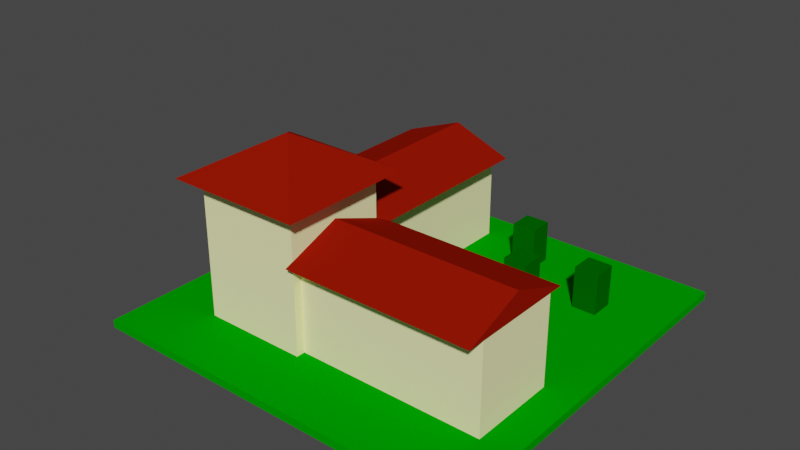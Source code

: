 # Source: upperclass2.blend  (saved by Blender 2.82.7; exported with 4.5.12 LTS)
import bpy
from mathutils import Matrix  # noqa: F401  (used for matrix-valued properties, if any)

bpy.ops.wm.read_factory_settings(use_empty=True)
scene = bpy.context.scene
scene.name = 'Scene'

# ---- collections
col_collection = bpy.data.collections.new('Collection'); scene.collection.children.link(col_collection)
col_house4 = bpy.data.collections.new('House4'); scene.collection.children.link(col_house4)
col_house5 = bpy.data.collections.new('House5'); scene.collection.children.link(col_house5)
col_house5_001 = bpy.data.collections.new('House5.001'); scene.collection.children.link(col_house5_001)

# ---- materials (node trees are filled in below, after node groups)
mat_material_grass2 = bpy.data.materials.new('Material_Grass2')
mat_material_grass2.alpha_threshold = 0.0
mat_material_grass2.use_transparent_shadow = False
mat_material_grass2.diffuse_color = (0.0, 0.3264, 0.0, 1.0)
mat_material_grass2.line_color = (0.0, 0.0, 0.0, 1.0)
mat_material_bushes_2_001 = bpy.data.materials.new('Material_Bushes_2.001')
mat_material_bushes_2_001.alpha_threshold = 0.0
mat_material_bushes_2_001.use_transparent_shadow = False
mat_material_bushes_2_001.diffuse_color = (0.0, 0.1193, 0.0, 1.0)
mat_material_bushes_2_001.line_color = (0.0, 0.0, 0.0, 1.0)
mat_material_bushes_2_002 = bpy.data.materials.new('Material_Bushes_2.002')
mat_material_bushes_2_002.alpha_threshold = 0.0
mat_material_bushes_2_002.use_transparent_shadow = False
mat_material_bushes_2_002.diffuse_color = (0.0, 0.1193, 0.0, 1.0)
mat_material_bushes_2_002.line_color = (0.0, 0.0, 0.0, 1.0)
mat_house_color_6_001 = bpy.data.materials.new('House_Color_6.001')
mat_house_color_6_001.use_transparent_shadow = False
mat_house_color_6_001.diffuse_color = (1.0, 0.9734, 0.491, 1.0)
mat_material_tile_roof = bpy.data.materials.new('Material_Tile_Roof')
mat_material_tile_roof.use_transparent_shadow = False
mat_material_tile_roof.diffuse_color = (0.2831, 0.008568, 0.001214, 1.0)
mat_house_color_6 = bpy.data.materials.new('House_Color_6')
mat_house_color_6.use_transparent_shadow = False
mat_house_color_6.diffuse_color = (1.0, 0.9734, 0.491, 1.0)
mat_material_tile_roof_002 = bpy.data.materials.new('Material_Tile_Roof.002')
mat_material_tile_roof_002.use_transparent_shadow = False
mat_material_tile_roof_002.diffuse_color = (0.2831, 0.008568, 0.001214, 1.0)
mat_material_tile_roof_001 = bpy.data.materials.new('Material_Tile_Roof.001')
mat_material_tile_roof_001.use_transparent_shadow = False
mat_material_tile_roof_001.diffuse_color = (0.2831, 0.008568, 0.001214, 1.0)
mat_material_bushes_2 = bpy.data.materials.new('Material_Bushes_2')
mat_material_bushes_2.alpha_threshold = 0.0
mat_material_bushes_2.use_transparent_shadow = False
mat_material_bushes_2.diffuse_color = (0.0, 0.1193, 0.0, 1.0)
mat_material_bushes_2.line_color = (0.0, 0.0, 0.0, 1.0)

# ---- material node trees

# ---- world
world_world = bpy.data.worlds.new('World'); scene.world = world_world
world_world.use_nodes = True; world_world.node_tree.nodes.clear()
_N = world_world.node_tree.nodes; _L = world_world.node_tree.links
n0 = _N.new('ShaderNodeOutputWorld'); n0.name = 'World Output'; n0.location = (300, 300)
n1 = _N.new('ShaderNodeBackground'); n1.name = 'Background'; n1.location = (10, 300)
n1.inputs[0].default_value = (0.05088, 0.05088, 0.05088, 1.0)
_L.new(n1.outputs[0], n0.inputs[0])
n0.is_active_output = True
world_world.color = (0.05088, 0.05088, 0.05088)
world_world.use_sun_shadow = False
world_world.sun_shadow_jitter_overblur = 0.0

# ---- meshes
me_cube = bpy.data.meshes.new('Cube')
me_cube.from_pydata([(1.0, 1.0, 1.0), (1.0, 1.0, -1.0), (1.0, -1.0, 1.0), (1.0, -1.0, -1.0), (-1.0, 1.0, 1.0), (-1.0, 1.0, -1.0), (-1.0, -1.0, 1.0), (-1.0, -1.0, -1.0)], [], [(0, 4, 6, 2), (3, 2, 6, 7), (7, 6, 4, 5), (5, 1, 3, 7), (1, 0, 2, 3), (5, 4, 0, 1)])
_uv = me_cube.uv_layers.new(name='UVMap')
_uv.uv.foreach_set('vector', [0.625, 0.5, 0.875, 0.5, 0.875, 0.75, 0.625, 0.75, 0.375, 0.75, 0.625, 0.75, 0.625, 1.0, 0.375, 1.0, 0.375, 0.0, 0.625, 0.0, 0.625, 0.25, 0.375, 0.25, 0.125, 0.5, 0.375, 0.5, 0.375, 0.75, 0.125, 0.75, 0.375, 0.5, 0.625, 0.5, 0.625, 0.75, 0.375, 0.75, 0.375, 0.25, 0.625, 0.25, 0.625, 0.5, 0.375, 0.5])
me_cube.materials.append(mat_material_grass2)
me_cube.use_remesh_preserve_volume = False
me_cube.use_remesh_preserve_attributes = False
me_cube.use_mirror_vertex_groups = False
me_cube.update()
me_cube_035 = bpy.data.meshes.new('Cube.035')
me_cube_035.from_pydata([(1.0, 1.0, 1.0), (1.0, 1.0, -1.0), (1.0, -1.0, 1.0), (1.0, -1.0, -1.0), (-1.0, 1.0, 1.0), (-1.0, 1.0, -1.0), (-1.0, -1.0, 1.0), (-1.0, -1.0, -1.0)], [], [(0, 4, 6, 2), (3, 2, 6, 7), (7, 6, 4, 5), (5, 1, 3, 7), (1, 0, 2, 3), (5, 4, 0, 1)])
_uv = me_cube_035.uv_layers.new(name='UVMap')
_uv.uv.foreach_set('vector', [0.625, 0.5, 0.875, 0.5, 0.875, 0.75, 0.625, 0.75, 0.375, 0.75, 0.625, 0.75, 0.625, 1.0, 0.375, 1.0, 0.375, 0.0, 0.625, 0.0, 0.625, 0.25, 0.375, 0.25, 0.125, 0.5, 0.375, 0.5, 0.375, 0.75, 0.125, 0.75, 0.375, 0.5, 0.625, 0.5, 0.625, 0.75, 0.375, 0.75, 0.375, 0.25, 0.625, 0.25, 0.625, 0.5, 0.375, 0.5])
me_cube_035.materials.append(mat_material_bushes_2_001)
me_cube_035.use_remesh_preserve_volume = False
me_cube_035.use_remesh_preserve_attributes = False
me_cube_035.use_mirror_vertex_groups = False
me_cube_035.update()
me_cube_036 = bpy.data.meshes.new('Cube.036')
me_cube_036.from_pydata([(1.0, 1.0, 1.0), (1.0, 1.0, -1.0), (1.0, -1.0, 1.0), (1.0, -1.0, -1.0), (-1.0, 1.0, 1.0), (-1.0, 1.0, -1.0), (-1.0, -1.0, 1.0), (-1.0, -1.0, -1.0)], [], [(0, 4, 6, 2), (3, 2, 6, 7), (7, 6, 4, 5), (5, 1, 3, 7), (1, 0, 2, 3), (5, 4, 0, 1)])
_uv = me_cube_036.uv_layers.new(name='UVMap')
_uv.uv.foreach_set('vector', [0.625, 0.5, 0.875, 0.5, 0.875, 0.75, 0.625, 0.75, 0.375, 0.75, 0.625, 0.75, 0.625, 1.0, 0.375, 1.0, 0.375, 0.0, 0.625, 0.0, 0.625, 0.25, 0.375, 0.25, 0.125, 0.5, 0.375, 0.5, 0.375, 0.75, 0.125, 0.75, 0.375, 0.5, 0.625, 0.5, 0.625, 0.75, 0.375, 0.75, 0.375, 0.25, 0.625, 0.25, 0.625, 0.5, 0.375, 0.5])
me_cube_036.materials.append(mat_material_bushes_2_002)
me_cube_036.use_remesh_preserve_volume = False
me_cube_036.use_remesh_preserve_attributes = False
me_cube_036.use_mirror_vertex_groups = False
me_cube_036.update()
me_cube_021 = bpy.data.meshes.new('Cube.021')
me_cube_021.from_pydata([(-1.0, -1.0, -1.0), (-1.0, -1.0, 1.0), (-1.0, 1.0, -1.0), (-1.0, 1.0, 1.0), (1.0, -1.0, -1.0), (1.0, -1.0, 1.0), (1.0, 1.0, -1.0), (1.0, 1.0, 1.0)], [], [(0, 1, 3, 2), (2, 3, 7, 6), (6, 7, 5, 4), (4, 5, 1, 0), (2, 6, 4, 0), (7, 3, 1, 5)])
_uv = me_cube_021.uv_layers.new(name='UVMap')
_uv.uv.foreach_set('vector', [0.375, 0.0, 0.625, 0.0, 0.625, 0.25, 0.375, 0.25, 0.375, 0.25, 0.625, 0.25, 0.625, 0.5, 0.375, 0.5, 0.375, 0.5, 0.625, 0.5, 0.625, 0.75, 0.375, 0.75, 0.375, 0.75, 0.625, 0.75, 0.625, 1.0, 0.375, 1.0, 0.125, 0.5, 0.375, 0.5, 0.375, 0.75, 0.125, 0.75, 0.625, 0.5, 0.875, 0.5, 0.875, 0.75, 0.625, 0.75])
me_cube_021.materials.append(mat_house_color_6_001)
me_cube_021.use_remesh_fix_poles = True
me_cube_021.use_remesh_preserve_attributes = False
me_cube_021.use_mirror_vertex_groups = False
me_cube_021.update()
me_cone = bpy.data.meshes.new('Cone')
me_cone.from_pydata([(0.0, 0.5, -0.1), (0.5, -2.186e-08, -0.1), (-4.371e-08, -0.5, -0.1), (-0.5, 5.962e-09, -0.1), (0.0, 0.0, 0.1)], [], [(0, 4, 1), (1, 4, 2), (2, 4, 3), (3, 4, 0), (0, 1, 2, 3)])
_uv = me_cone.uv_layers.new(name='UVMap')
_uv.uv.foreach_set('vector', [0.25, 0.49, 0.25, 0.25, 0.49, 0.25, 0.49, 0.25, 0.25, 0.25, 0.25, 0.01, 0.25, 0.01, 0.25, 0.25, 0.01, 0.25, 0.01, 0.25, 0.25, 0.25, 0.25, 0.49, 0.75, 0.49, 0.99, 0.25, 0.75, 0.01, 0.51, 0.25])
me_cone.materials.append(mat_material_tile_roof)
me_cone.use_remesh_fix_poles = True
me_cone.use_remesh_preserve_attributes = False
me_cone.use_mirror_vertex_groups = False
me_cone.update()
me_cube_025 = bpy.data.meshes.new('Cube.025')
me_cube_025.from_pydata([(-1.0, -1.0, -1.0), (-1.0, -1.0, 1.0), (-1.0, 1.0, -1.0), (-1.0, 1.0, 1.0), (1.0, -1.0, -1.0), (1.0, -1.0, 1.0), (1.0, 1.0, -1.0), (1.0, 1.0, 1.0)], [], [(0, 1, 3, 2), (2, 3, 7, 6), (6, 7, 5, 4), (4, 5, 1, 0), (2, 6, 4, 0), (7, 3, 1, 5)])
_uv = me_cube_025.uv_layers.new(name='UVMap')
_uv.uv.foreach_set('vector', [0.375, 0.0, 0.625, 0.0, 0.625, 0.25, 0.375, 0.25, 0.375, 0.25, 0.625, 0.25, 0.625, 0.5, 0.375, 0.5, 0.375, 0.5, 0.625, 0.5, 0.625, 0.75, 0.375, 0.75, 0.375, 0.75, 0.625, 0.75, 0.625, 1.0, 0.375, 1.0, 0.125, 0.5, 0.375, 0.5, 0.375, 0.75, 0.125, 0.75, 0.625, 0.5, 0.875, 0.5, 0.875, 0.75, 0.625, 0.75])
me_cube_025.materials.append(mat_house_color_6)
me_cube_025.use_remesh_fix_poles = True
me_cube_025.use_remesh_preserve_attributes = False
me_cube_025.use_mirror_vertex_groups = False
me_cube_025.update()
me_cube_026 = bpy.data.meshes.new('Cube.026')
me_cube_026.from_pydata([(-1.0, -1.0, -1.0), (-1.0, -1.0, 1.0), (-1.0, 1.0, -1.0), (1.0, -1.0, -1.0), (1.0, -1.0, 1.0), (1.0, 1.0, -1.0), (-1.0, 0.9972, -1.0), (-1.0, -1.0, 0.9972), (1.0, 0.9972, -1.0), (1.0, -1.0, 0.9972)], [], [(2, 1, 4, 5), (8, 9, 3), (9, 4, 1, 7), (6, 8, 3, 0), (3, 9, 7, 0), (0, 7, 6), (2, 5, 8, 6), (6, 7, 9, 8), (8, 5, 4, 9), (7, 1, 2, 6)])
_uv = me_cube_026.uv_layers.new(name='UVMap')
_uv.uv.foreach_set('vector', [0.375, 0.25, 0.625, 0.0, 0.625, 0.75, 0.375, 0.5, 0.375, 0.5004, 0.6246, 0.75, 0.375, 0.75, 0.6246, 0.75, 0.625, 0.75, 0.625, 1.0, 0.6246, 1.0, 0.125, 0.5004, 0.375, 0.5004, 0.375, 0.75, 0.125, 0.75, 0.375, 0.75, 0.6246, 0.75, 0.6246, 1.0, 0.375, 1.0, 0.375, 0.0, 0.6246, 0.0, 0.375, 0.2496, 0.125, 0.5, 0.375, 0.5, 0.375, 0.5004, 0.125, 0.5004, 0.375, 0.2496, 0.6246, 0.0, 0.6246, 0.75, 0.375, 0.5004, 0.375, 0.5004, 0.375, 0.5, 0.625, 0.75, 0.6246, 0.75, 0.6246, 0.0, 0.625, 0.0, 0.375, 0.25, 0.375, 0.2496])
me_cube_026.materials.append(mat_material_tile_roof_002)
me_cube_026.use_remesh_fix_poles = True
me_cube_026.use_remesh_preserve_attributes = False
me_cube_026.use_mirror_vertex_groups = False
me_cube_026.update()
me_cube_024 = bpy.data.meshes.new('Cube.024')
me_cube_024.from_pydata([(-1.0, -1.0, -1.0), (-1.0, -1.0, 1.0), (-1.0, 1.0, -1.0), (1.0, -1.0, -1.0), (1.0, -1.0, 1.0), (1.0, 1.0, -1.0), (-1.0, 0.9972, -1.0), (-1.0, -1.0, 0.9972), (1.0, 0.9972, -1.0), (1.0, -1.0, 0.9972)], [], [(2, 1, 4, 5), (8, 9, 3), (9, 4, 1, 7), (6, 8, 3, 0), (3, 9, 7, 0), (0, 7, 6), (2, 5, 8, 6), (6, 7, 9, 8), (8, 5, 4, 9), (7, 1, 2, 6)])
_uv = me_cube_024.uv_layers.new(name='UVMap')
_uv.uv.foreach_set('vector', [0.375, 0.25, 0.625, 0.0, 0.625, 0.75, 0.375, 0.5, 0.375, 0.5004, 0.6246, 0.75, 0.375, 0.75, 0.6246, 0.75, 0.625, 0.75, 0.625, 1.0, 0.6246, 1.0, 0.125, 0.5004, 0.375, 0.5004, 0.375, 0.75, 0.125, 0.75, 0.375, 0.75, 0.6246, 0.75, 0.6246, 1.0, 0.375, 1.0, 0.375, 0.0, 0.6246, 0.0, 0.375, 0.2496, 0.125, 0.5, 0.375, 0.5, 0.375, 0.5004, 0.125, 0.5004, 0.375, 0.2496, 0.6246, 0.0, 0.6246, 0.75, 0.375, 0.5004, 0.375, 0.5004, 0.375, 0.5, 0.625, 0.75, 0.6246, 0.75, 0.6246, 0.0, 0.625, 0.0, 0.375, 0.25, 0.375, 0.2496])
me_cube_024.materials.append(mat_material_tile_roof_001)
me_cube_024.use_remesh_fix_poles = True
me_cube_024.use_remesh_preserve_attributes = False
me_cube_024.use_mirror_vertex_groups = False
me_cube_024.update()
me_cube_030 = bpy.data.meshes.new('Cube.030')
me_cube_030.from_pydata([(-1.0, -1.0, -1.0), (-1.0, -1.0, 1.0), (-1.0, 1.0, -1.0), (-1.0, 1.0, 1.0), (1.0, -1.0, -1.0), (1.0, -1.0, 1.0), (1.0, 1.0, -1.0), (1.0, 1.0, 1.0)], [], [(0, 1, 3, 2), (2, 3, 7, 6), (6, 7, 5, 4), (4, 5, 1, 0), (2, 6, 4, 0), (7, 3, 1, 5)])
_uv = me_cube_030.uv_layers.new(name='UVMap')
_uv.uv.foreach_set('vector', [0.375, 0.0, 0.625, 0.0, 0.625, 0.25, 0.375, 0.25, 0.375, 0.25, 0.625, 0.25, 0.625, 0.5, 0.375, 0.5, 0.375, 0.5, 0.625, 0.5, 0.625, 0.75, 0.375, 0.75, 0.375, 0.75, 0.625, 0.75, 0.625, 1.0, 0.375, 1.0, 0.125, 0.5, 0.375, 0.5, 0.375, 0.75, 0.125, 0.75, 0.625, 0.5, 0.875, 0.5, 0.875, 0.75, 0.625, 0.75])
me_cube_030.materials.append(mat_house_color_6)
me_cube_030.use_remesh_fix_poles = True
me_cube_030.use_remesh_preserve_attributes = False
me_cube_030.use_mirror_vertex_groups = False
me_cube_030.update()
me_cube_031 = bpy.data.meshes.new('Cube.031')
me_cube_031.from_pydata([(-1.0, -1.0, -1.0), (-1.0, -1.0, 1.0), (-1.0, 1.0, -1.0), (1.0, -1.0, -1.0), (1.0, -1.0, 1.0), (1.0, 1.0, -1.0), (-1.0, 0.9972, -1.0), (-1.0, -1.0, 0.9972), (1.0, 0.9972, -1.0), (1.0, -1.0, 0.9972)], [], [(2, 1, 4, 5), (8, 9, 3), (9, 4, 1, 7), (6, 8, 3, 0), (3, 9, 7, 0), (0, 7, 6), (2, 5, 8, 6), (6, 7, 9, 8), (8, 5, 4, 9), (7, 1, 2, 6)])
_uv = me_cube_031.uv_layers.new(name='UVMap')
_uv.uv.foreach_set('vector', [0.375, 0.25, 0.625, 0.0, 0.625, 0.75, 0.375, 0.5, 0.375, 0.5004, 0.6246, 0.75, 0.375, 0.75, 0.6246, 0.75, 0.625, 0.75, 0.625, 1.0, 0.6246, 1.0, 0.125, 0.5004, 0.375, 0.5004, 0.375, 0.75, 0.125, 0.75, 0.375, 0.75, 0.6246, 0.75, 0.6246, 1.0, 0.375, 1.0, 0.375, 0.0, 0.6246, 0.0, 0.375, 0.2496, 0.125, 0.5, 0.375, 0.5, 0.375, 0.5004, 0.125, 0.5004, 0.375, 0.2496, 0.6246, 0.0, 0.6246, 0.75, 0.375, 0.5004, 0.375, 0.5004, 0.375, 0.5, 0.625, 0.75, 0.6246, 0.75, 0.6246, 0.0, 0.625, 0.0, 0.375, 0.25, 0.375, 0.2496])
me_cube_031.materials.append(mat_material_tile_roof_002)
me_cube_031.use_remesh_fix_poles = True
me_cube_031.use_remesh_preserve_attributes = False
me_cube_031.use_mirror_vertex_groups = False
me_cube_031.update()
me_cube_032 = bpy.data.meshes.new('Cube.032')
me_cube_032.from_pydata([(-1.0, -1.0, -1.0), (-1.0, -1.0, 1.0), (-1.0, 1.0, -1.0), (1.0, -1.0, -1.0), (1.0, -1.0, 1.0), (1.0, 1.0, -1.0), (-1.0, 0.9972, -1.0), (-1.0, -1.0, 0.9972), (1.0, 0.9972, -1.0), (1.0, -1.0, 0.9972)], [], [(2, 1, 4, 5), (8, 9, 3), (9, 4, 1, 7), (6, 8, 3, 0), (3, 9, 7, 0), (0, 7, 6), (2, 5, 8, 6), (6, 7, 9, 8), (8, 5, 4, 9), (7, 1, 2, 6)])
_uv = me_cube_032.uv_layers.new(name='UVMap')
_uv.uv.foreach_set('vector', [0.375, 0.25, 0.625, 0.0, 0.625, 0.75, 0.375, 0.5, 0.375, 0.5004, 0.6246, 0.75, 0.375, 0.75, 0.6246, 0.75, 0.625, 0.75, 0.625, 1.0, 0.6246, 1.0, 0.125, 0.5004, 0.375, 0.5004, 0.375, 0.75, 0.125, 0.75, 0.375, 0.75, 0.6246, 0.75, 0.6246, 1.0, 0.375, 1.0, 0.375, 0.0, 0.6246, 0.0, 0.375, 0.2496, 0.125, 0.5, 0.375, 0.5, 0.375, 0.5004, 0.125, 0.5004, 0.375, 0.2496, 0.6246, 0.0, 0.6246, 0.75, 0.375, 0.5004, 0.375, 0.5004, 0.375, 0.5, 0.625, 0.75, 0.6246, 0.75, 0.6246, 0.0, 0.625, 0.0, 0.375, 0.25, 0.375, 0.2496])
me_cube_032.materials.append(mat_material_tile_roof_001)
me_cube_032.use_remesh_fix_poles = True
me_cube_032.use_remesh_preserve_attributes = False
me_cube_032.use_mirror_vertex_groups = False
me_cube_032.update()
me_cube_033 = bpy.data.meshes.new('Cube.033')
me_cube_033.from_pydata([(1.0, 1.0, 1.0), (1.0, 1.0, -1.0), (1.0, -1.0, 1.0), (1.0, -1.0, -1.0), (-1.0, 1.0, 1.0), (-1.0, 1.0, -1.0), (-1.0, -1.0, 1.0), (-1.0, -1.0, -1.0)], [], [(0, 4, 6, 2), (3, 2, 6, 7), (7, 6, 4, 5), (5, 1, 3, 7), (1, 0, 2, 3), (5, 4, 0, 1)])
_uv = me_cube_033.uv_layers.new(name='UVMap')
_uv.uv.foreach_set('vector', [0.625, 0.5, 0.875, 0.5, 0.875, 0.75, 0.625, 0.75, 0.375, 0.75, 0.625, 0.75, 0.625, 1.0, 0.375, 1.0, 0.375, 0.0, 0.625, 0.0, 0.625, 0.25, 0.375, 0.25, 0.125, 0.5, 0.375, 0.5, 0.375, 0.75, 0.125, 0.75, 0.375, 0.5, 0.625, 0.5, 0.625, 0.75, 0.375, 0.75, 0.375, 0.25, 0.625, 0.25, 0.625, 0.5, 0.375, 0.5])
me_cube_033.materials.append(mat_material_bushes_2)
me_cube_033.use_remesh_preserve_volume = False
me_cube_033.use_remesh_preserve_attributes = False
me_cube_033.use_mirror_vertex_groups = False
me_cube_033.update()

# ---- objects
ob_cube = bpy.data.objects.new('Cube', me_cube)
ob_cube_003 = bpy.data.objects.new('Cube.003', me_cube_035)
ob_cube_002 = bpy.data.objects.new('Cube.002', me_cube_036)
ob_body = bpy.data.objects.new('Body', me_cube_021)
ob_cone = bpy.data.objects.new('Cone', me_cone)
ob_body_004 = bpy.data.objects.new('Body.004', me_cube_025)
ob_roof1_004 = bpy.data.objects.new('Roof1.004', me_cube_026)
ob_roof2_004 = bpy.data.objects.new('Roof2.004', me_cube_024)
ob_body_005 = bpy.data.objects.new('Body.005', me_cube_030)
ob_roof1_005 = bpy.data.objects.new('Roof1.005', me_cube_031)
ob_roof2_005 = bpy.data.objects.new('Roof2.005', me_cube_032)
ob_cube_001 = bpy.data.objects.new('Cube.001', me_cube_033)

# ---- transforms, parenting, visibility, modifiers, constraints
ob_cube.location = (0.5, 0.5, 0.01)
ob_cube.rotation_euler = (0.0, -0.0, -1.571)
ob_cube.scale = (0.5, 0.5, 0.01)
ob_cube.lock_rotations_4d = False
ob_cube.empty_display_type = 'ARROWS'
ob_cube.lineart.crease_threshold = 0.0
ob_cube_003.location = (0.8181, 0.7646, 0.075)
ob_cube_003.rotation_euler = (0.0, -0.0, -1.571)
ob_cube_003.scale = (0.03072, 0.03141, 0.05321)
ob_cube_003.lock_rotations_4d = False
ob_cube_003.empty_display_type = 'ARROWS'
ob_cube_003.lineart.crease_threshold = 0.0
ob_cube_002.location = (0.5817, 0.8568, 0.075)
ob_cube_002.rotation_euler = (0.0, -0.0, -1.571)
ob_cube_002.scale = (0.03072, 0.03141, 0.05321)
ob_cube_002.lock_rotations_4d = False
ob_cube_002.empty_display_type = 'ARROWS'
ob_cube_002.lineart.crease_threshold = 0.0
ob_body.location = (0.3, 0.3, 0.195)
ob_body.rotation_euler = (0.0, -0.0, -4.712)
ob_body.scale = (0.135, 0.135, 0.175)
ob_body.lineart.crease_threshold = 0.0
ob_cone.parent = ob_body
ob_cone.matrix_parent_inverse = Matrix(((3.62e-06, 7.407, 0.0, -2.222), (-7.407, 3.62e-06, -0.0, 2.222), (0.0, -0.0, 5.714, -1.114), (-0.0, 0.0, -0.0, 1.0)))
ob_cone.location = (0.3, 0.3, 0.425)
ob_cone.rotation_euler = (0.0, -0.0, -0.7854)
ob_cone.scale = (0.5, 0.5, 0.5)
ob_cone.lineart.crease_threshold = 0.0
ob_body_004.location = (0.675, 0.3025, 0.135)
ob_body_004.rotation_euler = (0.0, -0.0, -3.142)
ob_body_004.scale = (0.2404, 0.115, 0.115)
ob_body_004.lineart.crease_threshold = 0.0
ob_roof1_004.parent = ob_body_004
ob_roof1_004.matrix_parent_inverse = Matrix(((-4.16, 2.347e-06, 0.0, 2.732), (-4.514e-06, -8.0, -0.0, 3.084), (0.0, -0.0, 7.407, -1.222), (-0.0, 0.0, -0.0, 1.0)))
ob_roof1_004.location = (0.6568, 0.4677, 0.335)
ob_roof1_004.rotation_euler = (0.0, 0.0, -6.517e-07)
ob_roof1_004.scale = (0.2404, 0.085, 0.035)
ob_roof1_004.lineart.crease_threshold = 0.0
ob_roof2_004.parent = ob_body_004
ob_roof2_004.matrix_parent_inverse = Matrix(((-4.16, 2.347e-06, 0.0, 2.732), (-4.514e-06, -8.0, -0.0, 3.084), (0.0, -0.0, 7.407, -1.222), (-0.0, 0.0, -0.0, 1.0)))
ob_roof2_004.location = (0.6568, 0.2977, 0.335)
ob_roof2_004.rotation_euler = (0.0, -0.0, 3.142)
ob_roof2_004.scale = (0.2404, 0.085, 0.035)
ob_roof2_004.lineart.crease_threshold = 0.0
ob_body_005.location = (0.3, 0.675, 0.135)
ob_body_005.rotation_euler = (0.0, -0.0, -1.571)
ob_body_005.scale = (0.2404, 0.115, 0.115)
ob_body_005.lineart.crease_threshold = 0.0
ob_roof1_005.parent = ob_body_005
ob_roof1_005.matrix_parent_inverse = Matrix(((-4.16, 2.347e-06, 0.0, 2.732), (-4.514e-06, -8.0, -0.0, 3.084), (0.0, -0.0, 7.407, -1.222), (-0.0, 0.0, -0.0, 1.0)))
ob_roof1_005.location = (0.6568, 0.4677, 0.335)
ob_roof1_005.rotation_euler = (0.0, 0.0, -6.517e-07)
ob_roof1_005.scale = (0.2404, 0.085, 0.035)
ob_roof1_005.lineart.crease_threshold = 0.0
ob_roof2_005.parent = ob_body_005
ob_roof2_005.matrix_parent_inverse = Matrix(((-4.16, 2.347e-06, 0.0, 2.732), (-4.514e-06, -8.0, -0.0, 3.084), (0.0, -0.0, 7.407, -1.222), (-0.0, 0.0, -0.0, 1.0)))
ob_roof2_005.location = (0.6568, 0.2977, 0.335)
ob_roof2_005.rotation_euler = (0.0, -0.0, 3.142)
ob_roof2_005.scale = (0.2404, 0.085, 0.035)
ob_roof2_005.lineart.crease_threshold = 0.0
ob_cube_001.location = (0.6651, 0.6958, 0.075)
ob_cube_001.rotation_euler = (0.0, -0.0, -1.571)
ob_cube_001.scale = (0.03072, 0.03141, 0.05321)
ob_cube_001.lock_rotations_4d = False
ob_cube_001.empty_display_type = 'ARROWS'
ob_cube_001.lineart.crease_threshold = 0.0

# ---- collection membership
col_collection.objects.link(ob_cube)
col_collection.objects.link(ob_cube_003)
col_collection.objects.link(ob_cube_002)
col_house4.objects.link(ob_body)
col_house4.objects.link(ob_cone)
col_house5.objects.link(ob_body_004)
col_house5.objects.link(ob_roof1_004)
col_house5.objects.link(ob_roof2_004)
col_house5_001.objects.link(ob_body_005)
col_house5_001.objects.link(ob_roof1_005)
col_house5_001.objects.link(ob_roof2_005)
col_house5_001.objects.link(ob_cube_001)

# ---- scene / render settings (as saved in the file)
scene.frame_start = 1; scene.frame_end = 250; scene.frame_set(0)
scene.render.engine = 'BLENDER_EEVEE_NEXT'
scene.cycles.use_denoising = False
scene.cycles.samples = 128
scene.cycles.sampling_pattern = 'TABULATED_SOBOL'
scene.cycles.use_adaptive_sampling = False
scene.cycles.use_light_tree = False
scene.view_settings.view_transform = 'Filmic'
bpy.context.view_layer.update()

# ---- added for rendering (the .blend has no active camera and no usable light): camera, sun
cam_auto = bpy.data.cameras.new('AutoCamera')
cam_auto.lens = 50.0
cam_auto.sensor_width = 36.0
cam_auto.clip_end = 1000.0
ob_auto_camera = bpy.data.objects.new('AutoCamera', cam_auto)
scene.collection.objects.link(ob_auto_camera)
ob_auto_camera.location = (1.92012, -1.26305, 1.39502)
ob_auto_camera.rotation_euler = (1.09748, -7.21219e-08, 0.694738)
scene.camera = ob_auto_camera
light_auto_sun = bpy.data.lights.new('AutoSun', 'SUN')
light_auto_sun.energy = 3.0
light_auto_sun.angle = 0.0523599
ob_auto_sun = bpy.data.objects.new('AutoSun', light_auto_sun)
scene.collection.objects.link(ob_auto_sun)
ob_auto_sun.rotation_euler = (0.872665, 0.174533, 0.523599)
bpy.context.view_layer.update()

